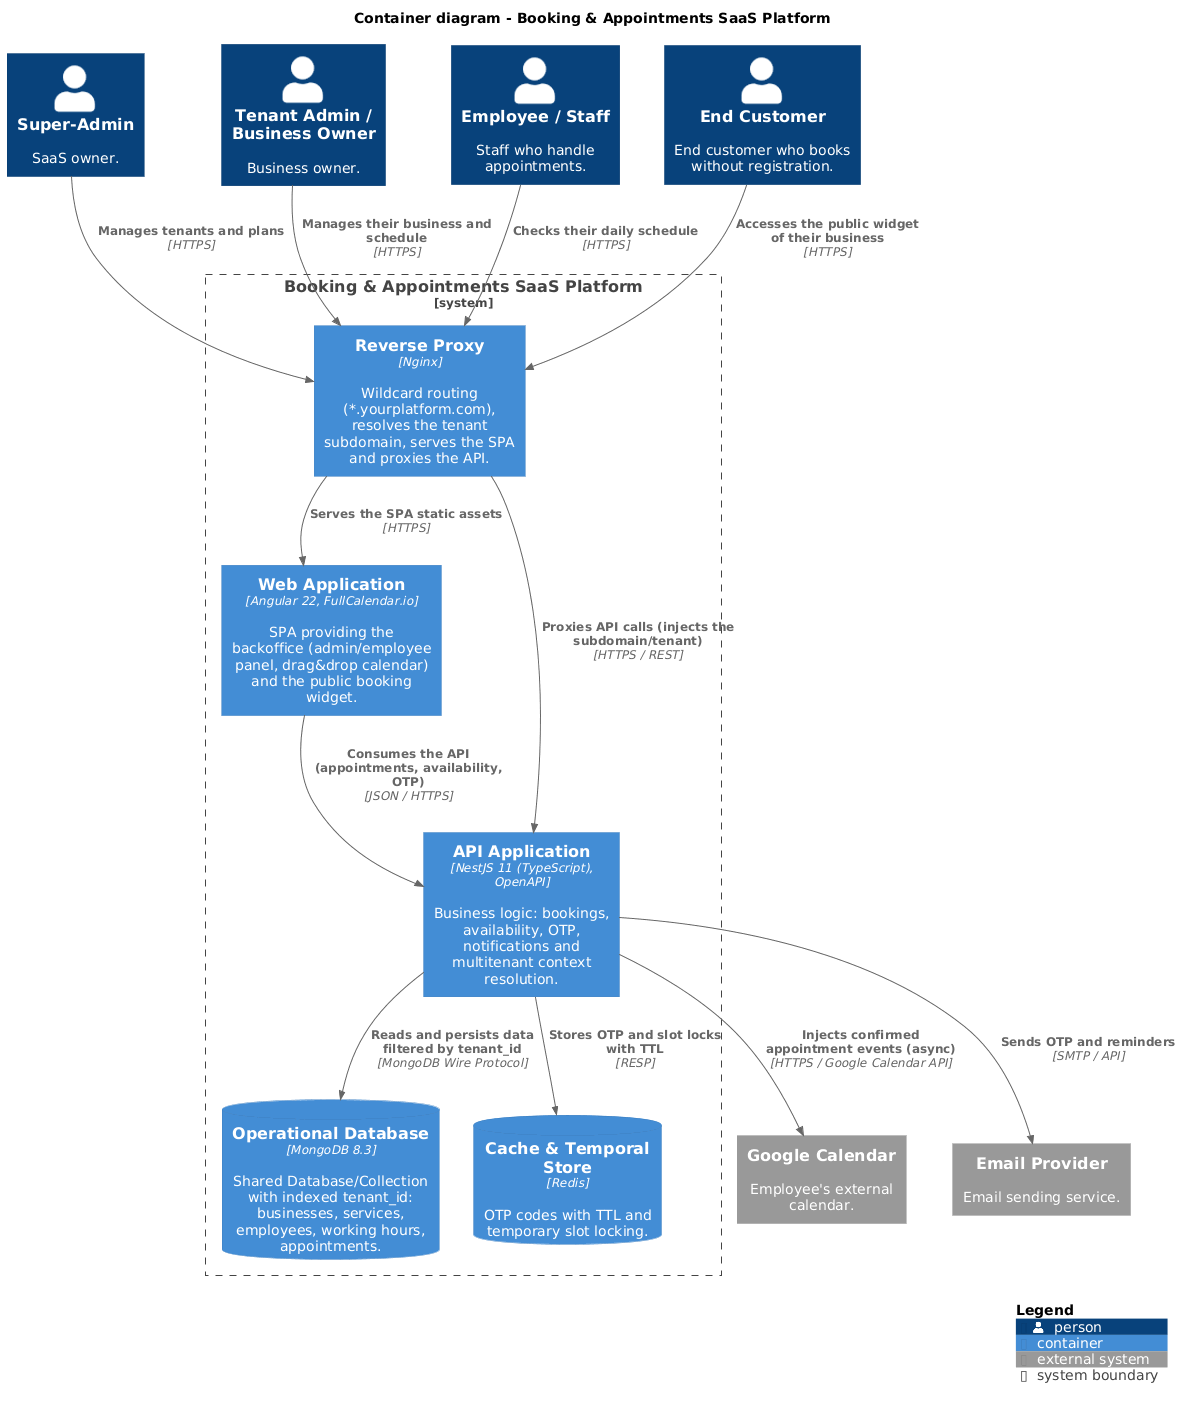

The diagram above was rendered by PlantUML. Its source (embedded in the PNG):
@startuml
' =====================================================================
' C4 Model - Level 2: Containers
' Deployable units of the platform and their communication.
' PRD stack: Angular 22, NestJS 11, MongoDB 8.3, Redis, Nginx.
' =====================================================================
!include https://raw.githubusercontent.com/plantuml-stdlib/C4-PlantUML/master/C4_Container.puml

title Container diagram - Booking & Appointments SaaS Platform

Person(superAdmin, "Super-Admin", "SaaS owner.")
Person(tenantAdmin, "Tenant Admin / Business Owner", "Business owner.")
Person(employee, "Employee / Staff", "Staff who handle appointments.")
Person(customer, "End Customer", "End customer who books without registration.")

System_Ext(googleCalendar, "Google Calendar", "Employee's external calendar.")
System_Ext(emailProvider, "Email Provider", "Email sending service.")

System_Boundary(platform, "Booking & Appointments SaaS Platform") {
    Container(reverseProxy, "Reverse Proxy", "Nginx", "Wildcard routing (*.yourplatform.com), resolves the tenant subdomain, serves the SPA and proxies the API.")
    Container(webApp, "Web Application", "Angular 22, FullCalendar.io", "SPA providing the backoffice (admin/employee panel, drag&drop calendar) and the public booking widget.")
    Container(api, "API Application", "NestJS 11 (TypeScript), OpenAPI", "Business logic: bookings, availability, OTP, notifications and multitenant context resolution.")
    ContainerDb(mongo, "Operational Database", "MongoDB 8.3", "Shared Database/Collection with indexed tenant_id: businesses, services, employees, working hours, appointments.")
    ContainerDb(redis, "Cache & Temporal Store", "Redis", "OTP codes with TTL and temporary slot locking.")
}

Rel(customer, reverseProxy, "Accesses the public widget of their business", "HTTPS")
Rel(tenantAdmin, reverseProxy, "Manages their business and schedule", "HTTPS")
Rel(employee, reverseProxy, "Checks their daily schedule", "HTTPS")
Rel(superAdmin, reverseProxy, "Manages tenants and plans", "HTTPS")

Rel(reverseProxy, webApp, "Serves the SPA static assets", "HTTPS")
Rel(reverseProxy, api, "Proxies API calls (injects the subdomain/tenant)", "HTTPS / REST")
Rel(webApp, api, "Consumes the API (appointments, availability, OTP)", "JSON / HTTPS")

Rel(api, mongo, "Reads and persists data filtered by tenant_id", "MongoDB Wire Protocol")
Rel(api, redis, "Stores OTP and slot locks with TTL", "RESP")
Rel(api, googleCalendar, "Injects confirmed appointment events (async)", "HTTPS / Google Calendar API")
Rel(api, emailProvider, "Sends OTP and reminders", "SMTP / API")

SHOW_LEGEND()
@enduml